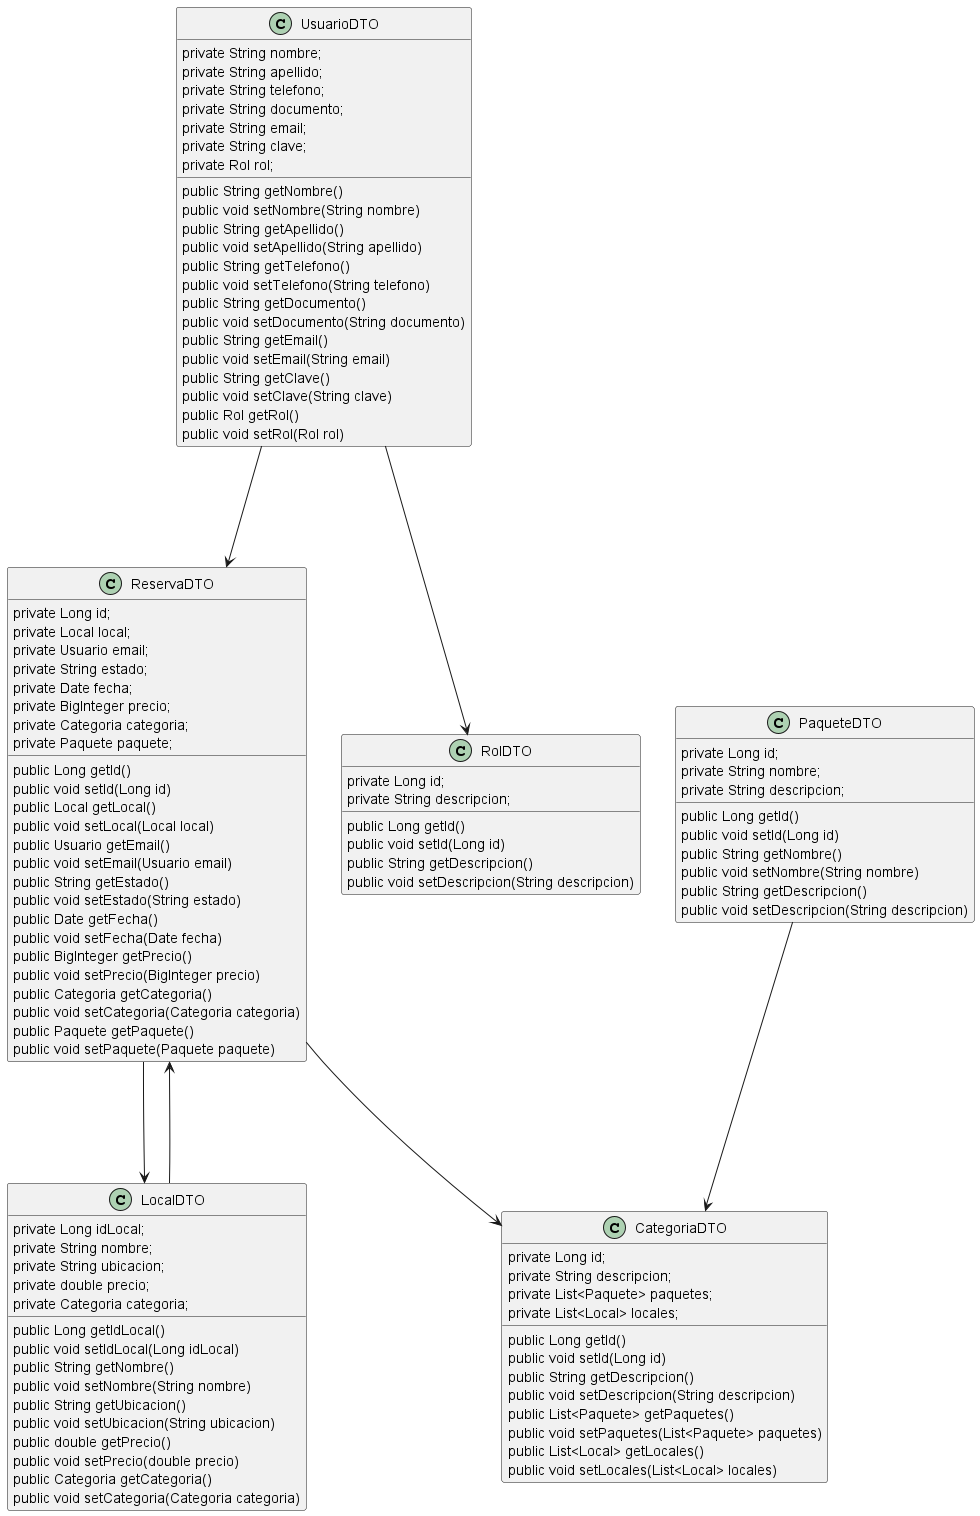

The diagram above was rendered by PlantUML. Its source (embedded in the PNG):
@startuml

 UsuarioDTO--->ReservaDTO
 UsuarioDTO--->RolDTO
 ReservaDTO--->CategoriaDTO
 ReservaDTO--->LocalDTO
 PaqueteDTO--->CategoriaDTO
 LocalDTO--->ReservaDTO

  class UsuarioDTO  {
      private String nombre;
      private String apellido;
      private String telefono;
      private String documento;
      private String email;
      private String clave;
      private Rol rol;
      public String getNombre()
      public void setNombre(String nombre)
      public String getApellido()
      public void setApellido(String apellido)
      public String getTelefono()
      public void setTelefono(String telefono)
      public String getDocumento()
      public void setDocumento(String documento)
      public String getEmail()
      public void setEmail(String email)
      public String getClave()
      public void setClave(String clave)
      public Rol getRol()
      public void setRol(Rol rol)
  }

class RolDTO {

    private Long id;
    private String descripcion;
    public Long getId()
    public void setId(Long id)
    public String getDescripcion()
    public void setDescripcion(String descripcion)
    }

    class ReservaDTO {
        private Long id;
        private Local local;
        private Usuario email;
        private String estado;
        private Date fecha;
        private BigInteger precio;
        private Categoria categoria;
        private Paquete paquete;
        public Long getId()
        public void setId(Long id)
        public Local getLocal()
        public void setLocal(Local local)
        public Usuario getEmail()
        public void setEmail(Usuario email)
        public String getEstado()
        public void setEstado(String estado)
        public Date getFecha()
        public void setFecha(Date fecha)
        public BigInteger getPrecio()
        public void setPrecio(BigInteger precio)
        public Categoria getCategoria()
        public void setCategoria(Categoria categoria)
        public Paquete getPaquete()
        public void setPaquete(Paquete paquete)
        }

    class PaqueteDTO {
    private Long id;
    private String nombre;
    private String descripcion;
    public Long getId()
    public void setId(Long id)
    public String getNombre()
    public void setNombre(String nombre)
    public String getDescripcion()
    public void setDescripcion(String descripcion)
}

  class LocalDTO {
      private Long idLocal;
      private String nombre;
      private String ubicacion;
      private double precio;
      private Categoria categoria;
      public Long getIdLocal()
      public void setIdLocal(Long idLocal)
      public String getNombre()
      public void setNombre(String nombre)
      public String getUbicacion()
      public void setUbicacion(String ubicacion)
      public double getPrecio()
      public void setPrecio(double precio)
      public Categoria getCategoria()
      public void setCategoria(Categoria categoria)

  }
  class CategoriaDTO {

          private Long id;
          private String descripcion;
          private List<Paquete> paquetes;
          private List<Local> locales;
          public Long getId()
          public void setId(Long id)
          public String getDescripcion()
          public void setDescripcion(String descripcion)
          public List<Paquete> getPaquetes()
          public void setPaquetes(List<Paquete> paquetes)
          public List<Local> getLocales()
          public void setLocales(List<Local> locales)

  }







  }
@enduml